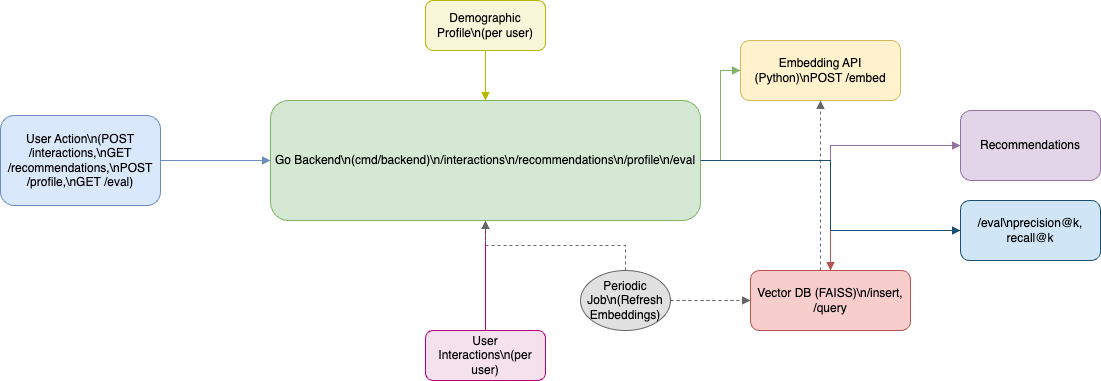

The diagram above was exported from draw.io. Its source (the exported page's mxGraphModel, read from the mxfile embedded in the PNG):
<mxGraphModel dx="1722" dy="454" grid="1" gridSize="10" guides="1" tooltips="1" connect="1" arrows="1" fold="1" page="1" pageScale="1" pageWidth="827" pageHeight="1169" math="0" shadow="0">
  <root>
    <mxCell id="0" />
    <mxCell id="1" parent="0" />
    <mxCell id="2" value="User Action\n(POST /interactions,\nGET /recommendations,\nPOST /profile,\nGET /eval)" style="rounded=1;whiteSpace=wrap;html=1;fillColor=#dae8fc;strokeColor=#6c8ebf;" parent="1" vertex="1">
      <mxGeometry x="-300" y="135" width="160" height="90" as="geometry" />
    </mxCell>
    <mxCell id="3" value="Go Backend\n(cmd/backend)\n/interactions\n/recommendations\n/profile\n/eval" style="rounded=1;whiteSpace=wrap;html=1;fillColor=#d5e8d4;strokeColor=#82b366;" parent="1" vertex="1">
      <mxGeometry x="-30" y="120" width="430" height="120" as="geometry" />
    </mxCell>
    <mxCell id="4" value="Embedding API (Python)\nPOST /embed" style="rounded=1;whiteSpace=wrap;html=1;fillColor=#fff2cc;strokeColor=#d6b656;" parent="1" vertex="1">
      <mxGeometry x="440" y="60" width="160" height="60" as="geometry" />
    </mxCell>
    <mxCell id="6" value="Recommendations" style="rounded=1;whiteSpace=wrap;html=1;fillColor=#e1d5e7;strokeColor=#9673a6;" parent="1" vertex="1">
      <mxGeometry x="660" y="130" width="140" height="70" as="geometry" />
    </mxCell>
    <mxCell id="7" style="edgeStyle=orthogonalEdgeStyle;rounded=0;orthogonalLoop=1;jettySize=auto;html=1;endArrow=block;endFill=1;strokeColor=#6c8ebf;" parent="1" source="2" target="3" edge="1">
      <mxGeometry relative="1" as="geometry" />
    </mxCell>
    <mxCell id="8" style="edgeStyle=orthogonalEdgeStyle;rounded=0;orthogonalLoop=1;jettySize=auto;html=1;endArrow=block;endFill=1;strokeColor=#82b366;" parent="1" source="3" target="4" edge="1">
      <mxGeometry relative="1" as="geometry" />
    </mxCell>
    <mxCell id="9" style="edgeStyle=orthogonalEdgeStyle;rounded=0;orthogonalLoop=1;jettySize=auto;html=1;endArrow=block;endFill=1;strokeColor=#b85450;" parent="1" source="3" target="5" edge="1">
      <mxGeometry relative="1" as="geometry" />
    </mxCell>
    <mxCell id="10" style="edgeStyle=orthogonalEdgeStyle;rounded=0;orthogonalLoop=1;jettySize=auto;html=1;endArrow=block;endFill=1;strokeColor=#9673a6;" parent="1" source="3" target="6" edge="1">
      <mxGeometry relative="1" as="geometry" />
    </mxCell>
    <mxCell id="14" value="Demographic Profile\n(per user)" style="rounded=1;whiteSpace=wrap;html=1;fillColor=#f8f6d8;strokeColor=#b7b700;" parent="1" vertex="1">
      <mxGeometry x="125" y="20" width="120" height="50" as="geometry" />
    </mxCell>
    <mxCell id="15" value="User Interactions\n(per user)" style="rounded=1;whiteSpace=wrap;html=1;fillColor=#f5e1ee;strokeColor=#b7007a;" parent="1" vertex="1">
      <mxGeometry x="125" y="350" width="120" height="50" as="geometry" />
    </mxCell>
    <mxCell id="16" value="Periodic Job\n(Refresh Embeddings)" style="ellipse;whiteSpace=wrap;html=1;fillColor=#e1e1e1;strokeColor=#666666;" parent="1" vertex="1">
      <mxGeometry x="280" y="290" width="90" height="60" as="geometry" />
    </mxCell>
    <mxCell id="17" value="/eval\nprecision@k, recall@k" style="rounded=1;whiteSpace=wrap;html=1;fillColor=#d0e6f7;strokeColor=#1b4f72;" parent="1" vertex="1">
      <mxGeometry x="660" y="220" width="140" height="60" as="geometry" />
    </mxCell>
    <mxCell id="18" style="edgeStyle=orthogonalEdgeStyle;rounded=0;orthogonalLoop=1;jettySize=auto;html=1;endArrow=block;endFill=1;strokeColor=#b7b700;" parent="1" source="14" target="3" edge="1">
      <mxGeometry relative="1" as="geometry" />
    </mxCell>
    <mxCell id="19" style="edgeStyle=orthogonalEdgeStyle;rounded=0;orthogonalLoop=1;jettySize=auto;html=1;endArrow=block;endFill=1;strokeColor=#b7007a;" parent="1" source="15" target="3" edge="1">
      <mxGeometry relative="1" as="geometry" />
    </mxCell>
    <mxCell id="20" style="edgeStyle=orthogonalEdgeStyle;rounded=0;orthogonalLoop=1;jettySize=auto;html=1;dashed=1;endArrow=block;endFill=1;strokeColor=#666666;" parent="1" source="16" target="3" edge="1">
      <mxGeometry relative="1" as="geometry" />
    </mxCell>
    <mxCell id="21" style="edgeStyle=orthogonalEdgeStyle;rounded=0;orthogonalLoop=1;jettySize=auto;html=1;dashed=1;endArrow=block;endFill=1;strokeColor=#666666;" parent="1" source="16" target="4" edge="1">
      <mxGeometry relative="1" as="geometry" />
    </mxCell>
    <mxCell id="22" style="edgeStyle=orthogonalEdgeStyle;rounded=0;orthogonalLoop=1;jettySize=auto;html=1;dashed=1;endArrow=block;endFill=1;strokeColor=#666666;" parent="1" source="16" target="5" edge="1">
      <mxGeometry relative="1" as="geometry" />
    </mxCell>
    <mxCell id="23" style="edgeStyle=orthogonalEdgeStyle;rounded=0;orthogonalLoop=1;jettySize=auto;html=1;endArrow=block;endFill=1;strokeColor=#1b4f72;" parent="1" source="3" target="17" edge="1">
      <mxGeometry relative="1" as="geometry" />
    </mxCell>
    <mxCell id="5" value="Vector DB (FAISS)\n/insert, /query" style="rounded=1;whiteSpace=wrap;html=1;fillColor=#f8cecc;strokeColor=#b85450;" parent="1" vertex="1">
      <mxGeometry x="450" y="290" width="160" height="60" as="geometry" />
    </mxCell>
  </root>
</mxGraphModel>